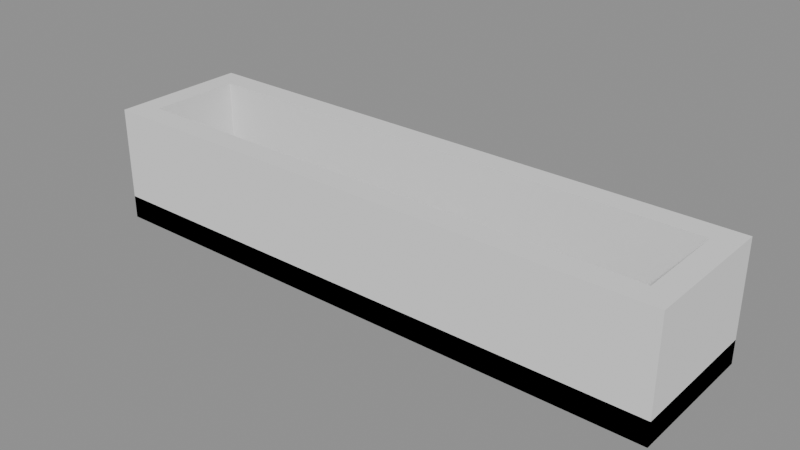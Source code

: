 # Source: p0202.blend  (saved by Blender 4.5.90; exported with 4.5.12 LTS)
import bpy
from mathutils import Matrix  # noqa: F401  (used for matrix-valued properties, if any)

bpy.ops.wm.read_factory_settings(use_empty=True)
scene = bpy.context.scene
scene.name = 'Scene'

# ---- collections
col_asset_p0202 = bpy.data.collections.new('Asset_p0202'); scene.collection.children.link(col_asset_p0202)

# ---- meshes
me_cube = bpy.data.meshes.new('Cube')
me_cube.from_pydata([(-1.25, -0.3, 0.0), (-1.25, -0.3, 0.1), (-1.25, 0.3, 0.0), (-1.25, 0.3, 0.1), (1.25, -0.3, 0.0), (1.25, -0.3, 0.1), (1.25, 0.3, 0.0), (1.25, 0.3, 0.1)], [], [(0, 1, 3, 2), (2, 3, 7, 6), (6, 7, 5, 4), (4, 5, 1, 0), (2, 6, 4, 0), (7, 3, 1, 5)])
_uv = me_cube.uv_layers.new(name='UVMap')
_uv.uv.foreach_set('vector', [0.375, 0.0, 0.625, 0.0, 0.625, 0.25, 0.375, 0.25, 0.375, 0.25, 0.625, 0.25, 0.625, 0.5, 0.375, 0.5, 0.375, 0.5, 0.625, 0.5, 0.625, 0.75, 0.375, 0.75, 0.375, 0.75, 0.625, 0.75, 0.625, 1.0, 0.375, 1.0, 0.125, 0.5, 0.375, 0.5, 0.375, 0.75, 0.125, 0.75, 0.625, 0.5, 0.875, 0.5, 0.875, 0.75, 0.625, 0.75])
me_cube.update()
me_cube_001 = bpy.data.meshes.new('Cube.001')
me_cube_001.from_pydata([(-1.25, -0.3, 0.0), (-1.25, -0.3, 0.5), (-1.25, -0.2, 0.0), (-1.25, -0.2, 0.5), (1.25, -0.3, 0.0), (1.25, -0.3, 0.5), (1.25, -0.2, 0.0), (1.25, -0.2, 0.5)], [], [(0, 1, 3, 2), (2, 3, 7, 6), (6, 7, 5, 4), (4, 5, 1, 0), (2, 6, 4, 0), (7, 3, 1, 5)])
_uv = me_cube_001.uv_layers.new(name='UVMap')
_uv.uv.foreach_set('vector', [0.375, 0.0, 0.625, 0.0, 0.625, 0.25, 0.375, 0.25, 0.375, 0.25, 0.625, 0.25, 0.625, 0.5, 0.375, 0.5, 0.375, 0.5, 0.625, 0.5, 0.625, 0.75, 0.375, 0.75, 0.375, 0.75, 0.625, 0.75, 0.625, 1.0, 0.375, 1.0, 0.125, 0.5, 0.375, 0.5, 0.375, 0.75, 0.125, 0.75, 0.625, 0.5, 0.875, 0.5, 0.875, 0.75, 0.625, 0.75])
me_cube_001.update()
me_cube_002 = bpy.data.meshes.new('Cube.002')
me_cube_002.from_pydata([(-1.25, 0.2, 0.0), (-1.25, 0.2, 0.5), (-1.25, 0.3, 0.0), (-1.25, 0.3, 0.5), (1.25, 0.2, 0.0), (1.25, 0.2, 0.5), (1.25, 0.3, 0.0), (1.25, 0.3, 0.5)], [], [(0, 1, 3, 2), (2, 3, 7, 6), (6, 7, 5, 4), (4, 5, 1, 0), (2, 6, 4, 0), (7, 3, 1, 5)])
_uv = me_cube_002.uv_layers.new(name='UVMap')
_uv.uv.foreach_set('vector', [0.375, 0.0, 0.625, 0.0, 0.625, 0.25, 0.375, 0.25, 0.375, 0.25, 0.625, 0.25, 0.625, 0.5, 0.375, 0.5, 0.375, 0.5, 0.625, 0.5, 0.625, 0.75, 0.375, 0.75, 0.375, 0.75, 0.625, 0.75, 0.625, 1.0, 0.375, 1.0, 0.125, 0.5, 0.375, 0.5, 0.375, 0.75, 0.125, 0.75, 0.625, 0.5, 0.875, 0.5, 0.875, 0.75, 0.625, 0.75])
me_cube_002.update()
me_cube_003 = bpy.data.meshes.new('Cube.003')
me_cube_003.from_pydata([(-1.25, -0.2, 0.0), (-1.25, -0.2, 0.5), (-1.25, 0.2, 0.0), (-1.25, 0.2, 0.5), (-1.15, -0.2, 0.0), (-1.15, -0.2, 0.5), (-1.15, 0.2, 0.0), (-1.15, 0.2, 0.5)], [], [(0, 1, 3, 2), (2, 3, 7, 6), (6, 7, 5, 4), (4, 5, 1, 0), (2, 6, 4, 0), (7, 3, 1, 5)])
_uv = me_cube_003.uv_layers.new(name='UVMap')
_uv.uv.foreach_set('vector', [0.375, 0.0, 0.625, 0.0, 0.625, 0.25, 0.375, 0.25, 0.375, 0.25, 0.625, 0.25, 0.625, 0.5, 0.375, 0.5, 0.375, 0.5, 0.625, 0.5, 0.625, 0.75, 0.375, 0.75, 0.375, 0.75, 0.625, 0.75, 0.625, 1.0, 0.375, 1.0, 0.125, 0.5, 0.375, 0.5, 0.375, 0.75, 0.125, 0.75, 0.625, 0.5, 0.875, 0.5, 0.875, 0.75, 0.625, 0.75])
me_cube_003.update()
me_cube_004 = bpy.data.meshes.new('Cube.004')
me_cube_004.from_pydata([(1.15, -0.2, 0.0), (1.15, -0.2, 0.5), (1.15, 0.2, 0.0), (1.15, 0.2, 0.5), (1.25, -0.2, 0.0), (1.25, -0.2, 0.5), (1.25, 0.2, 0.0), (1.25, 0.2, 0.5)], [], [(0, 1, 3, 2), (2, 3, 7, 6), (6, 7, 5, 4), (4, 5, 1, 0), (2, 6, 4, 0), (7, 3, 1, 5)])
_uv = me_cube_004.uv_layers.new(name='UVMap')
_uv.uv.foreach_set('vector', [0.375, 0.0, 0.625, 0.0, 0.625, 0.25, 0.375, 0.25, 0.375, 0.25, 0.625, 0.25, 0.625, 0.5, 0.375, 0.5, 0.375, 0.5, 0.625, 0.5, 0.625, 0.75, 0.375, 0.75, 0.375, 0.75, 0.625, 0.75, 0.625, 1.0, 0.375, 1.0, 0.125, 0.5, 0.375, 0.5, 0.375, 0.75, 0.125, 0.75, 0.625, 0.5, 0.875, 0.5, 0.875, 0.75, 0.625, 0.75])
me_cube_004.update()

# ---- objects
ob_cube = bpy.data.objects.new('Cube', me_cube)
ob_cube_001 = bpy.data.objects.new('Cube.001', me_cube_001)
ob_cube_002 = bpy.data.objects.new('Cube.002', me_cube_002)
ob_cube_003 = bpy.data.objects.new('Cube.003', me_cube_003)
ob_cube_004 = bpy.data.objects.new('Cube.004', me_cube_004)

# ---- transforms, parenting, visibility, modifiers, constraints
ob_cube.location = (0.0, 0.0, 0.0)
ob_cube_001.location = (0.0, 0.0, 0.0)
ob_cube_002.location = (0.0, 0.0, 0.0)
ob_cube_003.location = (0.0, 0.0, 0.0)
ob_cube_004.location = (0.0, 0.0, 0.0)

# ---- collection membership
col_asset_p0202.objects.link(ob_cube)
col_asset_p0202.objects.link(ob_cube_001)
col_asset_p0202.objects.link(ob_cube_002)
col_asset_p0202.objects.link(ob_cube_003)
col_asset_p0202.objects.link(ob_cube_004)

# ---- scene / render settings (as saved in the file)
scene.frame_start = 1; scene.frame_end = 250; scene.frame_set(1)
scene.render.engine = 'BLENDER_EEVEE_NEXT'
bpy.context.view_layer.update()

# ---- added for rendering (the .blend has no active camera and no usable light): camera, sun + grey world if the file has none
cam_auto = bpy.data.cameras.new('AutoCamera')
cam_auto.lens = 50.0
cam_auto.sensor_width = 36.0
cam_auto.clip_end = 1000.0
ob_auto_camera = bpy.data.objects.new('AutoCamera', cam_auto)
scene.collection.objects.link(ob_auto_camera)
ob_auto_camera.location = (2.42331, -2.90797, 2.18865)
ob_auto_camera.rotation_euler = (1.09748, -7.21219e-08, 0.694738)
scene.camera = ob_auto_camera
light_auto_sun = bpy.data.lights.new('AutoSun', 'SUN')
light_auto_sun.energy = 3.0
light_auto_sun.angle = 0.0523599
ob_auto_sun = bpy.data.objects.new('AutoSun', light_auto_sun)
scene.collection.objects.link(ob_auto_sun)
ob_auto_sun.rotation_euler = (0.872665, 0.174533, 0.523599)
if scene.world is None:
    world_auto = bpy.data.worlds.new('AutoWorld')
    world_auto.color = (0.3, 0.3, 0.3)
    scene.world = world_auto
bpy.context.view_layer.update()
